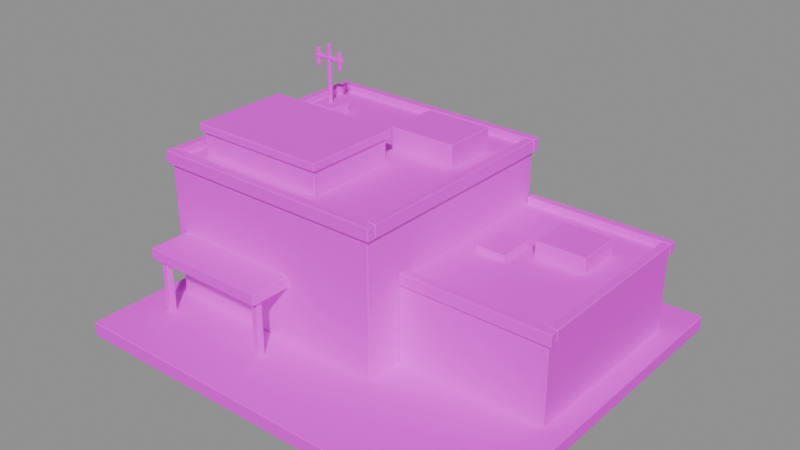 # Source: police-station.blend  (saved by Blender 5.1.30; exported with 4.5.12 LTS)
import bpy
from mathutils import Matrix  # noqa: F401  (used for matrix-valued properties, if any)

bpy.ops.wm.read_factory_settings(use_empty=True)
scene = bpy.context.scene
scene.name = 'Scene'

# ---- collections
col_police_station = bpy.data.collections.new('police-station'); scene.collection.children.link(col_police_station)

# ---- images (referenced by path relative to the original .blend; pixels are not part of the script)
import os
ASSET_DIR = os.environ.get("B2B_ASSET_DIR", "")  # directory of the original .blend (textures are referenced by path, not embedded)
HERE = os.path.dirname(os.path.abspath(__file__))  # packed textures are extracted next to this script under _unpacked/

def load_image(name, relpath, width, height, colorspace="sRGB"):
    """Load a texture the original file referenced (path relative to the .blend, or extracted next to this script)."""
    p = next((c for c in (os.path.join(HERE, relpath), os.path.join(ASSET_DIR, relpath)) if relpath and os.path.exists(c)), "")
    if p:
        img = bpy.data.images.load(p, check_existing=True)
        img.name = name
    else:  # same state as the original file: an image datablock whose file is absent (Cycles renders it pink)
        img = bpy.data.images.new(name, width, height)
        img.source = "FILE"
        img.filepath = "//" + (relpath or name)
    img.colorspace_settings.name = colorspace
    return img
img_city_atlas = load_image('city-atlas', 'city-atlas.jpg', 1024, 1024, 'sRGB')

# ---- materials (node trees are filled in below, after node groups)
mat_city_atlas = bpy.data.materials.new('City atlas')
mat_city_atlas.diffuse_color = (0.32, 0.34, 0.36, 1.0)

# ---- material node trees
mat_city_atlas.use_nodes = True; mat_city_atlas.node_tree.nodes.clear()
_N = mat_city_atlas.node_tree.nodes; _L = mat_city_atlas.node_tree.links
n0 = _N.new('ShaderNodeBsdfPrincipled'); n0.name = 'Principled BSDF'; n0.location = (-200, 100)
n0.inputs[2].default_value = 0.86
n0.inputs[13].default_value = 0.25
n1 = _N.new('ShaderNodeOutputMaterial'); n1.name = 'Material Output'; n1.location = (200, 100)
n2 = _N.new('ShaderNodeTexImage'); n2.name = 'Image Texture'; n2.location = (-320, 280)
n2.label = 'Civic masonry, service metal, glass and precinct markings'
n2.image = img_city_atlas
_L.new(n0.outputs[0], n1.inputs[0])
_L.new(n2.outputs[0], n0.inputs[0])
n1.is_active_output = True

# ---- meshes
me_foundation_and_markings = bpy.data.meshes.new('Foundation and markings')
me_foundation_and_markings.from_pydata([(-2.6, -2.25, -0.095), (2.6, -2.25, -0.095), (2.6, 2.25, -0.095), (-2.6, 2.25, -0.095), (-2.6, -2.25, 0.08), (2.6, -2.25, 0.08), (2.6, 2.25, 0.08), (-2.6, 2.25, 0.08)], [], [(3, 2, 1, 0), (4, 5, 6, 7), (0, 1, 5, 4), (1, 2, 6, 5), (2, 3, 7, 6), (3, 0, 4, 7)])
_uv = me_foundation_and_markings.uv_layers.new(name='Civic atlas')
_uv.uv.foreach_set('vector', [0.153, 0.3406, 0.2162, 0.3406, 0.2162, 0.3567, 0.153, 0.3567, 0.003052, 0.6448, 0.205, 0.6448, 0.205, 0.9939, 0.003052, 0.9939, 0.153, 0.3406, 0.2162, 0.3406, 0.2162, 0.3567, 0.153, 0.3567, 0.153, 0.3406, 0.2162, 0.3406, 0.2162, 0.3567, 0.153, 0.3567, 0.153, 0.3406, 0.2162, 0.3406, 0.2162, 0.3567, 0.153, 0.3567, 0.153, 0.3406, 0.2162, 0.3406, 0.2162, 0.3567, 0.153, 0.3567])
me_foundation_and_markings.materials.append(mat_city_atlas)
me_foundation_and_markings.update()
me_precinct_and_roof = bpy.data.meshes.new('Precinct and roof')
me_precinct_and_roof.from_pydata([(-2.34, -1.13, 0.075), (0.53, -1.13, 0.075), (0.53, 1.73, 0.075), (-2.34, 1.73, 0.075), (-2.34, -1.13, 1.8), (0.53, -1.13, 1.8), (0.53, 1.73, 1.8), (-2.34, 1.73, 1.8), (-2.39, -1.18, 1.73), (0.58, -1.18, 1.73), (0.58, -1.07, 1.73), (-2.39, -1.07, 1.73), (-2.39, -1.18, 1.89), (0.58, -1.18, 1.89), (0.58, -1.07, 1.89), (-2.39, -1.07, 1.89), (-2.39, 1.67, 1.73), (0.58, 1.67, 1.73), (0.58, 1.78, 1.73), (-2.39, 1.78, 1.73), (-2.39, 1.67, 1.89), (0.58, 1.67, 1.89), (0.58, 1.78, 1.89), (-2.39, 1.78, 1.89), (-2.39, -1.069, 1.73), (-2.28, -1.069, 1.73), (-2.28, 1.669, 1.73), (-2.39, 1.669, 1.73), (-2.39, -1.069, 1.89), (-2.28, -1.069, 1.89), (-2.28, 1.669, 1.89), (-2.39, 1.669, 1.89), (0.47, -1.069, 1.73), (0.58, -1.069, 1.73), (0.58, 1.669, 1.73), (0.47, 1.669, 1.73), (0.47, -1.069, 1.89), (0.58, -1.069, 1.89), (0.58, 1.669, 1.89), (0.47, 1.669, 1.89)], [], [(3, 2, 1, 0), (4, 5, 6, 7), (0, 1, 5, 4), (1, 2, 6, 5), (2, 3, 7, 6), (3, 0, 4, 7), (11, 10, 9, 8), (12, 13, 14, 15), (8, 9, 13, 12), (9, 10, 14, 13), (10, 11, 15, 14), (11, 8, 12, 15), (19, 18, 17, 16), (20, 21, 22, 23), (16, 17, 21, 20), (17, 18, 22, 21), (18, 19, 23, 22), (19, 16, 20, 23), (27, 26, 25, 24), (28, 29, 30, 31), (24, 25, 29, 28), (25, 26, 30, 29), (26, 27, 31, 30), (27, 24, 28, 31), (35, 34, 33, 32), (36, 37, 38, 39), (32, 33, 37, 36), (33, 34, 38, 37), (34, 35, 39, 38), (35, 32, 36, 39)])
_uv = me_precinct_and_roof.uv_layers.new(name='Civic atlas')
_uv.uv.foreach_set('vector', [0.1031, 0.2961, 0.1469, 0.2961, 0.1469, 0.3567, 0.1031, 0.3567, 0.2111, 0.7722, 0.3219, 0.7722, 0.3219, 0.9939, 0.2111, 0.9939, 0.003052, 0.4983, 0.1151, 0.4983, 0.1151, 0.6326, 0.003052, 0.6326, 0.2394, 0.4983, 0.3502, 0.4983, 0.3502, 0.6326, 0.2394, 0.6326, 0.1212, 0.4983, 0.2333, 0.4983, 0.2333, 0.6326, 0.1212, 0.6326, 0.2394, 0.4983, 0.3502, 0.4983, 0.3502, 0.6326, 0.2394, 0.6326, 0.2223, 0.3425, 0.2811, 0.3425, 0.2811, 0.3567, 0.2223, 0.3567, 0.2223, 0.3425, 0.2811, 0.3425, 0.2811, 0.3567, 0.2223, 0.3567, 0.2223, 0.3425, 0.2811, 0.3425, 0.2811, 0.3567, 0.2223, 0.3567, 0.2223, 0.3425, 0.2811, 0.3425, 0.2811, 0.3567, 0.2223, 0.3567, 0.2223, 0.3425, 0.2811, 0.3425, 0.2811, 0.3567, 0.2223, 0.3567, 0.2223, 0.3425, 0.2811, 0.3425, 0.2811, 0.3567, 0.2223, 0.3567, 0.2223, 0.3425, 0.2811, 0.3425, 0.2811, 0.3567, 0.2223, 0.3567, 0.2223, 0.3425, 0.2811, 0.3425, 0.2811, 0.3567, 0.2223, 0.3567, 0.2223, 0.3425, 0.2811, 0.3425, 0.2811, 0.3567, 0.2223, 0.3567, 0.2223, 0.3425, 0.2811, 0.3425, 0.2811, 0.3567, 0.2223, 0.3567, 0.2223, 0.3425, 0.2811, 0.3425, 0.2811, 0.3567, 0.2223, 0.3567, 0.2223, 0.3425, 0.2811, 0.3425, 0.2811, 0.3567, 0.2223, 0.3567, 0.2223, 0.3425, 0.2811, 0.3425, 0.2811, 0.3567, 0.2223, 0.3567, 0.2223, 0.3425, 0.2811, 0.3425, 0.2811, 0.3567, 0.2223, 0.3567, 0.2223, 0.3425, 0.2811, 0.3425, 0.2811, 0.3567, 0.2223, 0.3567, 0.2223, 0.3425, 0.2811, 0.3425, 0.2811, 0.3567, 0.2223, 0.3567, 0.2223, 0.3425, 0.2811, 0.3425, 0.2811, 0.3567, 0.2223, 0.3567, 0.2223, 0.3425, 0.2811, 0.3425, 0.2811, 0.3567, 0.2223, 0.3567, 0.2223, 0.3425, 0.2811, 0.3425, 0.2811, 0.3567, 0.2223, 0.3567, 0.2223, 0.3425, 0.2811, 0.3425, 0.2811, 0.3567, 0.2223, 0.3567, 0.2223, 0.3425, 0.2811, 0.3425, 0.2811, 0.3567, 0.2223, 0.3567, 0.2223, 0.3425, 0.2811, 0.3425, 0.2811, 0.3567, 0.2223, 0.3567, 0.2223, 0.3425, 0.2811, 0.3425, 0.2811, 0.3567, 0.2223, 0.3567, 0.2223, 0.3425, 0.2811, 0.3425, 0.2811, 0.3567, 0.2223, 0.3567])
me_precinct_and_roof.materials.append(mat_city_atlas)
me_precinct_and_roof.update()
me_patrol_bays = bpy.data.meshes.new('Patrol bays')
me_patrol_bays.from_pydata([(0.531, -0.65, 0.075), (2.35, -0.65, 0.075), (2.35, 1.7, 0.075), (0.531, 1.7, 0.075), (0.531, -0.65, 1.1), (2.35, -0.65, 1.1), (2.35, 1.7, 1.1), (0.531, 1.7, 1.1), (0.56, -0.69, 1.04), (2.39, -0.69, 1.04), (2.39, -0.58, 1.04), (0.56, -0.58, 1.04), (0.56, -0.69, 1.19), (2.39, -0.69, 1.19), (2.39, -0.58, 1.19), (0.56, -0.58, 1.19), (0.56, 1.63, 1.04), (2.39, 1.63, 1.04), (2.39, 1.74, 1.04), (0.56, 1.74, 1.04), (0.56, 1.63, 1.19), (2.39, 1.63, 1.19), (2.39, 1.74, 1.19), (0.56, 1.74, 1.19), (2.29, -0.579, 1.04), (2.39, -0.579, 1.04), (2.39, 1.629, 1.04), (2.29, 1.629, 1.04), (2.29, -0.579, 1.19), (2.39, -0.579, 1.19), (2.39, 1.629, 1.19), (2.29, 1.629, 1.19)], [], [(3, 2, 1, 0), (4, 5, 6, 7), (0, 1, 5, 4), (1, 2, 6, 5), (2, 3, 7, 6), (3, 0, 4, 7), (11, 10, 9, 8), (12, 13, 14, 15), (8, 9, 13, 12), (9, 10, 14, 13), (10, 11, 15, 14), (11, 8, 12, 15), (19, 18, 17, 16), (20, 21, 22, 23), (16, 17, 21, 20), (17, 18, 22, 21), (18, 19, 23, 22), (19, 16, 20, 23), (27, 26, 25, 24), (28, 29, 30, 31), (24, 25, 29, 28), (25, 26, 30, 29), (26, 27, 31, 30), (27, 24, 28, 31)])
_uv = me_patrol_bays.uv_layers.new(name='Civic atlas')
_uv.uv.foreach_set('vector', [0.1031, 0.2961, 0.1469, 0.2961, 0.1469, 0.3567, 0.1031, 0.3567, 0.328, 0.8108, 0.4008, 0.8108, 0.4008, 0.9939, 0.328, 0.9939, 0.3563, 0.552, 0.4271, 0.552, 0.4271, 0.6326, 0.3563, 0.6326, 0.003052, 0.4055, 0.0946, 0.4055, 0.0946, 0.4861, 0.003052, 0.4861, 0.1007, 0.4055, 0.1715, 0.4055, 0.1715, 0.4861, 0.1007, 0.4861, 0.1031, 0.2961, 0.1469, 0.2961, 0.1469, 0.3567, 0.1031, 0.3567, 0.2223, 0.3425, 0.2811, 0.3425, 0.2811, 0.3567, 0.2223, 0.3567, 0.2223, 0.3425, 0.2811, 0.3425, 0.2811, 0.3567, 0.2223, 0.3567, 0.2223, 0.3425, 0.2811, 0.3425, 0.2811, 0.3567, 0.2223, 0.3567, 0.2223, 0.3425, 0.2811, 0.3425, 0.2811, 0.3567, 0.2223, 0.3567, 0.2223, 0.3425, 0.2811, 0.3425, 0.2811, 0.3567, 0.2223, 0.3567, 0.2223, 0.3425, 0.2811, 0.3425, 0.2811, 0.3567, 0.2223, 0.3567, 0.2223, 0.3425, 0.2811, 0.3425, 0.2811, 0.3567, 0.2223, 0.3567, 0.2223, 0.3425, 0.2811, 0.3425, 0.2811, 0.3567, 0.2223, 0.3567, 0.2223, 0.3425, 0.2811, 0.3425, 0.2811, 0.3567, 0.2223, 0.3567, 0.2223, 0.3425, 0.2811, 0.3425, 0.2811, 0.3567, 0.2223, 0.3567, 0.2223, 0.3425, 0.2811, 0.3425, 0.2811, 0.3567, 0.2223, 0.3567, 0.2223, 0.3425, 0.2811, 0.3425, 0.2811, 0.3567, 0.2223, 0.3567, 0.2223, 0.3425, 0.2811, 0.3425, 0.2811, 0.3567, 0.2223, 0.3567, 0.2223, 0.3425, 0.2811, 0.3425, 0.2811, 0.3567, 0.2223, 0.3567, 0.2223, 0.3425, 0.2811, 0.3425, 0.2811, 0.3567, 0.2223, 0.3567, 0.2223, 0.3425, 0.2811, 0.3425, 0.2811, 0.3567, 0.2223, 0.3567, 0.2223, 0.3425, 0.2811, 0.3425, 0.2811, 0.3567, 0.2223, 0.3567, 0.2223, 0.3425, 0.2811, 0.3425, 0.2811, 0.3567, 0.2223, 0.3567])
me_patrol_bays.materials.append(mat_city_atlas)
me_patrol_bays.update()
me_lobby_canopy = bpy.data.meshes.new('Lobby canopy')
me_lobby_canopy.from_pydata([(-2.22, -1.64, 0.77), (-0.61, -1.64, 0.77), (-0.61, -1.11, 0.77), (-2.22, -1.11, 0.77), (-2.22, -1.64, 0.91), (-0.61, -1.64, 0.91), (-0.61, -1.11, 0.91), (-2.22, -1.11, 0.91), (-2.17, -1.56, 0.08), (-2.09, -1.56, 0.08), (-2.09, -1.48, 0.08), (-2.17, -1.48, 0.08), (-2.17, -1.56, 0.79), (-2.09, -1.56, 0.79), (-2.09, -1.48, 0.79), (-2.17, -1.48, 0.79), (-0.73, -1.56, 0.08), (-0.65, -1.56, 0.08), (-0.65, -1.48, 0.08), (-0.73, -1.48, 0.08), (-0.73, -1.56, 0.79), (-0.65, -1.56, 0.79), (-0.65, -1.48, 0.79), (-0.73, -1.48, 0.79)], [], [(3, 2, 1, 0), (4, 5, 6, 7), (0, 1, 5, 4), (1, 2, 6, 5), (2, 3, 7, 6), (3, 0, 4, 7), (11, 10, 9, 8), (12, 13, 14, 15), (8, 9, 13, 12), (9, 10, 14, 13), (10, 11, 15, 14), (11, 8, 12, 15), (19, 18, 17, 16), (20, 21, 22, 23), (16, 17, 21, 20), (17, 18, 22, 21), (18, 19, 23, 22), (19, 16, 20, 23)])
_uv = me_lobby_canopy.uv_layers.new(name='Civic atlas')
_uv.uv.foreach_set('vector', [0.3163, 0.3269, 0.3405, 0.3269, 0.3405, 0.3567, 0.3163, 0.3567, 0.4042, 0.4451, 0.4669, 0.4451, 0.4669, 0.4861, 0.4042, 0.4861, 0.3353, 0.4705, 0.3981, 0.4705, 0.3981, 0.4861, 0.3353, 0.4861, 0.3163, 0.3269, 0.3405, 0.3269, 0.3405, 0.3567, 0.3163, 0.3567, 0.3163, 0.3269, 0.3405, 0.3269, 0.3405, 0.3567, 0.3163, 0.3567, 0.3163, 0.3269, 0.3405, 0.3269, 0.3405, 0.3567, 0.3163, 0.3567, 0.2872, 0.3108, 0.3102, 0.3108, 0.3102, 0.3567, 0.2872, 0.3567, 0.2872, 0.3108, 0.3102, 0.3108, 0.3102, 0.3567, 0.2872, 0.3567, 0.2872, 0.3108, 0.3102, 0.3108, 0.3102, 0.3567, 0.2872, 0.3567, 0.2872, 0.3108, 0.3102, 0.3108, 0.3102, 0.3567, 0.2872, 0.3567, 0.2872, 0.3108, 0.3102, 0.3108, 0.3102, 0.3567, 0.2872, 0.3567, 0.2872, 0.3108, 0.3102, 0.3108, 0.3102, 0.3567, 0.2872, 0.3567, 0.2872, 0.3108, 0.3102, 0.3108, 0.3102, 0.3567, 0.2872, 0.3567, 0.2872, 0.3108, 0.3102, 0.3108, 0.3102, 0.3567, 0.2872, 0.3567, 0.2872, 0.3108, 0.3102, 0.3108, 0.3102, 0.3567, 0.2872, 0.3567, 0.2872, 0.3108, 0.3102, 0.3108, 0.3102, 0.3567, 0.2872, 0.3567, 0.2872, 0.3108, 0.3102, 0.3108, 0.3102, 0.3567, 0.2872, 0.3567, 0.2872, 0.3108, 0.3102, 0.3108, 0.3102, 0.3567, 0.2872, 0.3567])
me_lobby_canopy.materials.append(mat_city_atlas)
me_lobby_canopy.update()
me_dispatch_and_antenna = bpy.data.meshes.new('Dispatch and antenna')
me_dispatch_and_antenna.from_pydata([(-2.09, -0.85, 1.798), (-0.44, -0.85, 1.798), (-0.44, 0.29, 1.798), (-2.09, 0.29, 1.798), (-2.09, -0.85, 2.1), (-0.44, -0.85, 2.1), (-0.44, 0.29, 2.1), (-2.09, 0.29, 2.1), (-2.13, -0.89, 2.09), (-0.4, -0.89, 2.09), (-0.4, 0.33, 2.09), (-2.13, 0.33, 2.09), (-2.13, -0.89, 2.19), (-0.4, -0.89, 2.19), (-0.4, 0.33, 2.19), (-2.13, 0.33, 2.19), (-2.11, 0.88, 1.8), (-1.8, 0.88, 1.8), (-1.8, 1.19, 1.8), (-2.11, 1.19, 1.8), (-2.11, 0.88, 1.91), (-1.8, 0.88, 1.91), (-1.8, 1.19, 1.91), (-2.11, 1.19, 1.91), (-1.985, 1.014, 1.91), (-1.938, 1.014, 1.91), (-1.938, 1.06, 1.91), (-1.985, 1.06, 1.91), (-1.985, 1.014, 2.65), (-1.938, 1.014, 2.65), (-1.938, 1.06, 2.65), (-1.985, 1.06, 2.65), (-2.18, 1.012, 2.45), (-1.74, 1.012, 2.45), (-1.74, 1.062, 2.45), (-2.18, 1.062, 2.45), (-2.18, 1.012, 2.5), (-1.74, 1.012, 2.5), (-1.74, 1.062, 2.5), (-2.18, 1.062, 2.5), (-2.16, 1.014, 2.35), (-2.11, 1.014, 2.35), (-2.11, 1.06, 2.35), (-2.16, 1.06, 2.35), (-2.16, 1.014, 2.58), (-2.11, 1.014, 2.58), (-2.11, 1.06, 2.58), (-2.16, 1.06, 2.58), (-1.82, 1.014, 2.35), (-1.77, 1.014, 2.35), (-1.77, 1.06, 2.35), (-1.82, 1.06, 2.35), (-1.82, 1.014, 2.58), (-1.77, 1.014, 2.58), (-1.77, 1.06, 2.58), (-1.82, 1.06, 2.58)], [], [(3, 2, 1, 0), (4, 5, 6, 7), (0, 1, 5, 4), (1, 2, 6, 5), (2, 3, 7, 6), (3, 0, 4, 7), (11, 10, 9, 8), (12, 13, 14, 15), (8, 9, 13, 12), (9, 10, 14, 13), (10, 11, 15, 14), (11, 8, 12, 15), (19, 18, 17, 16), (20, 21, 22, 23), (16, 17, 21, 20), (17, 18, 22, 21), (18, 19, 23, 22), (19, 16, 20, 23), (27, 26, 25, 24), (28, 29, 30, 31), (24, 25, 29, 28), (25, 26, 30, 29), (26, 27, 31, 30), (27, 24, 28, 31), (35, 34, 33, 32), (36, 37, 38, 39), (32, 33, 37, 36), (33, 34, 38, 37), (34, 35, 39, 38), (35, 32, 36, 39), (43, 42, 41, 40), (44, 45, 46, 47), (40, 41, 45, 44), (41, 42, 46, 45), (42, 43, 47, 46), (43, 40, 44, 47), (51, 50, 49, 48), (52, 53, 54, 55), (48, 49, 53, 52), (49, 50, 54, 53), (50, 51, 55, 54), (51, 48, 52, 55)])
_uv = me_dispatch_and_antenna.uv_layers.new(name='Civic atlas')
_uv.uv.foreach_set('vector', [0.267, 0.4602, 0.3292, 0.4602, 0.3292, 0.4861, 0.267, 0.4861, 0.267, 0.4602, 0.3292, 0.4602, 0.3292, 0.4861, 0.267, 0.4861, 0.267, 0.4602, 0.3292, 0.4602, 0.3292, 0.4861, 0.267, 0.4861, 0.267, 0.4602, 0.3292, 0.4602, 0.3292, 0.4861, 0.267, 0.4861, 0.267, 0.4602, 0.3292, 0.4602, 0.3292, 0.4861, 0.267, 0.4861, 0.267, 0.4602, 0.3292, 0.4602, 0.3292, 0.4861, 0.267, 0.4861, 0.3163, 0.3269, 0.3405, 0.3269, 0.3405, 0.3567, 0.3163, 0.3567, 0.1776, 0.3689, 0.2609, 0.3689, 0.2609, 0.4861, 0.1776, 0.4861, 0.3163, 0.3269, 0.3405, 0.3269, 0.3405, 0.3567, 0.3163, 0.3567, 0.3163, 0.3269, 0.3405, 0.3269, 0.3405, 0.3567, 0.3163, 0.3567, 0.3163, 0.3269, 0.3405, 0.3269, 0.3405, 0.3567, 0.3163, 0.3567, 0.3163, 0.3269, 0.3405, 0.3269, 0.3405, 0.3567, 0.3163, 0.3567, 0.2872, 0.3108, 0.3102, 0.3108, 0.3102, 0.3567, 0.2872, 0.3567, 0.2872, 0.3108, 0.3102, 0.3108, 0.3102, 0.3567, 0.2872, 0.3567, 0.2872, 0.3108, 0.3102, 0.3108, 0.3102, 0.3567, 0.2872, 0.3567, 0.2872, 0.3108, 0.3102, 0.3108, 0.3102, 0.3567, 0.2872, 0.3567, 0.2872, 0.3108, 0.3102, 0.3108, 0.3102, 0.3567, 0.2872, 0.3567, 0.2872, 0.3108, 0.3102, 0.3108, 0.3102, 0.3567, 0.2872, 0.3567, 0.3466, 0.3254, 0.3676, 0.3254, 0.3676, 0.3567, 0.3466, 0.3567, 0.3466, 0.3254, 0.3676, 0.3254, 0.3676, 0.3567, 0.3466, 0.3567, 0.3466, 0.3254, 0.3676, 0.3254, 0.3676, 0.3567, 0.3466, 0.3567, 0.3466, 0.3254, 0.3676, 0.3254, 0.3676, 0.3567, 0.3466, 0.3567, 0.3466, 0.3254, 0.3676, 0.3254, 0.3676, 0.3567, 0.3466, 0.3567, 0.3466, 0.3254, 0.3676, 0.3254, 0.3676, 0.3567, 0.3466, 0.3567, 0.3466, 0.3254, 0.3676, 0.3254, 0.3676, 0.3567, 0.3466, 0.3567, 0.3466, 0.3254, 0.3676, 0.3254, 0.3676, 0.3567, 0.3466, 0.3567, 0.3466, 0.3254, 0.3676, 0.3254, 0.3676, 0.3567, 0.3466, 0.3567, 0.3466, 0.3254, 0.3676, 0.3254, 0.3676, 0.3567, 0.3466, 0.3567, 0.3466, 0.3254, 0.3676, 0.3254, 0.3676, 0.3567, 0.3466, 0.3567, 0.3466, 0.3254, 0.3676, 0.3254, 0.3676, 0.3567, 0.3466, 0.3567, 0.3466, 0.3254, 0.3676, 0.3254, 0.3676, 0.3567, 0.3466, 0.3567, 0.3466, 0.3254, 0.3676, 0.3254, 0.3676, 0.3567, 0.3466, 0.3567, 0.3466, 0.3254, 0.3676, 0.3254, 0.3676, 0.3567, 0.3466, 0.3567, 0.3466, 0.3254, 0.3676, 0.3254, 0.3676, 0.3567, 0.3466, 0.3567, 0.3466, 0.3254, 0.3676, 0.3254, 0.3676, 0.3567, 0.3466, 0.3567, 0.3466, 0.3254, 0.3676, 0.3254, 0.3676, 0.3567, 0.3466, 0.3567, 0.3466, 0.3254, 0.3676, 0.3254, 0.3676, 0.3567, 0.3466, 0.3567, 0.3466, 0.3254, 0.3676, 0.3254, 0.3676, 0.3567, 0.3466, 0.3567, 0.3466, 0.3254, 0.3676, 0.3254, 0.3676, 0.3567, 0.3466, 0.3567, 0.3466, 0.3254, 0.3676, 0.3254, 0.3676, 0.3567, 0.3466, 0.3567, 0.3466, 0.3254, 0.3676, 0.3254, 0.3676, 0.3567, 0.3466, 0.3567, 0.3466, 0.3254, 0.3676, 0.3254, 0.3676, 0.3567, 0.3466, 0.3567])
me_dispatch_and_antenna.materials.append(mat_city_atlas)
me_dispatch_and_antenna.update()
me_rooftop_equipment = bpy.data.meshes.new('Rooftop equipment')
me_rooftop_equipment.from_pydata([(-0.61, 0.59, 1.798), (0.23, 0.59, 1.798), (0.23, 1.27, 1.798), (-0.61, 1.27, 1.798), (-0.61, 0.59, 2.08), (0.23, 0.59, 2.08), (0.23, 1.27, 2.08), (-0.61, 1.27, 2.08), (1.34, 0.6, 1.098), (1.96, 0.6, 1.098), (1.96, 1.17, 1.098), (1.34, 1.17, 1.098), (1.34, 0.6, 1.3), (1.96, 0.6, 1.3), (1.96, 1.17, 1.3), (1.34, 1.17, 1.3), (0.79, 0.3, 1.098), (1.17, 0.3, 1.098), (1.17, 0.77, 1.098), (0.79, 0.77, 1.098), (0.79, 0.3, 1.18), (1.17, 0.3, 1.18), (1.17, 0.77, 1.18), (0.79, 0.77, 1.18)], [], [(3, 2, 1, 0), (4, 5, 6, 7), (0, 1, 5, 4), (1, 2, 6, 5), (2, 3, 7, 6), (3, 0, 4, 7), (11, 10, 9, 8), (12, 13, 14, 15), (8, 9, 13, 12), (9, 10, 14, 13), (10, 11, 15, 14), (11, 8, 12, 15), (19, 18, 17, 16), (20, 21, 22, 23), (16, 17, 21, 20), (17, 18, 22, 21), (18, 19, 23, 22), (19, 16, 20, 23)])
_uv = me_rooftop_equipment.uv_layers.new(name='Civic atlas')
_uv.uv.foreach_set('vector', [0.003052, 0.3352, 0.03552, 0.3352, 0.03552, 0.3567, 0.003052, 0.3567, 0.04163, 0.304, 0.0741, 0.304, 0.0741, 0.3567, 0.04163, 0.3567, 0.003052, 0.3352, 0.03552, 0.3352, 0.03552, 0.3567, 0.003052, 0.3567, 0.003052, 0.3352, 0.03552, 0.3352, 0.03552, 0.3567, 0.003052, 0.3567, 0.003052, 0.3352, 0.03552, 0.3352, 0.03552, 0.3567, 0.003052, 0.3567, 0.003052, 0.3352, 0.03552, 0.3352, 0.03552, 0.3567, 0.003052, 0.3567, 0.003052, 0.3352, 0.03552, 0.3352, 0.03552, 0.3567, 0.003052, 0.3567, 0.04163, 0.304, 0.0741, 0.304, 0.0741, 0.3567, 0.04163, 0.3567, 0.003052, 0.3352, 0.03552, 0.3352, 0.03552, 0.3567, 0.003052, 0.3567, 0.003052, 0.3352, 0.03552, 0.3352, 0.03552, 0.3567, 0.003052, 0.3567, 0.003052, 0.3352, 0.03552, 0.3352, 0.03552, 0.3567, 0.003052, 0.3567, 0.003052, 0.3352, 0.03552, 0.3352, 0.03552, 0.3567, 0.003052, 0.3567, 0.3466, 0.3254, 0.3676, 0.3254, 0.3676, 0.3567, 0.3466, 0.3567, 0.0802, 0.3167, 0.09705, 0.3167, 0.09705, 0.3567, 0.0802, 0.3567, 0.3466, 0.3254, 0.3676, 0.3254, 0.3676, 0.3567, 0.3466, 0.3567, 0.3466, 0.3254, 0.3676, 0.3254, 0.3676, 0.3567, 0.3466, 0.3567, 0.3466, 0.3254, 0.3676, 0.3254, 0.3676, 0.3567, 0.3466, 0.3567, 0.3466, 0.3254, 0.3676, 0.3254, 0.3676, 0.3567, 0.3466, 0.3567])
me_rooftop_equipment.materials.append(mat_city_atlas)
me_rooftop_equipment.update()

# ---- objects
ob_foundation_and_markings = bpy.data.objects.new('Foundation and markings', me_foundation_and_markings)
ob_precinct_and_roof = bpy.data.objects.new('Precinct and roof', me_precinct_and_roof)
ob_patrol_bays = bpy.data.objects.new('Patrol bays', me_patrol_bays)
ob_lobby_canopy = bpy.data.objects.new('Lobby canopy', me_lobby_canopy)
ob_dispatch_and_antenna = bpy.data.objects.new('Dispatch and antenna', me_dispatch_and_antenna)
ob_rooftop_equipment = bpy.data.objects.new('Rooftop equipment', me_rooftop_equipment)

# ---- transforms, parenting, visibility, modifiers, constraints
ob_foundation_and_markings.location = (0.0, 0.0, 0.0)
_vg = ob_foundation_and_markings.vertex_groups.new(name='Slab and apron')
_m = ob_foundation_and_markings.modifiers.new('Small construction edge bevels', 'BEVEL')
_m.width = 0.01
_m.width_pct = 0.01
_m.harden_normals = True
_m = ob_foundation_and_markings.modifiers.new('Face-weighted corner normals', 'WEIGHTED_NORMAL')
_m.keep_sharp = True
ob_precinct_and_roof.location = (0.0, 0.0, 0.0)
_vg = ob_precinct_and_roof.vertex_groups.new(name='Two-storey precinct')
_vg = ob_precinct_and_roof.vertex_groups.new(name='Main roof parapet 1')
_vg = ob_precinct_and_roof.vertex_groups.new(name='Main roof parapet 2')
_vg = ob_precinct_and_roof.vertex_groups.new(name='Main roof parapet 3')
_vg = ob_precinct_and_roof.vertex_groups.new(name='Main roof parapet 4')
_m = ob_precinct_and_roof.modifiers.new('Small construction edge bevels', 'BEVEL')
_m.width = 0.01
_m.width_pct = 0.01
_m.harden_normals = True
_m = ob_precinct_and_roof.modifiers.new('Face-weighted corner normals', 'WEIGHTED_NORMAL')
_m.keep_sharp = True
ob_patrol_bays.location = (0.0, 0.0, 0.0)
_vg = ob_patrol_bays.vertex_groups.new(name='Two-bay vehicle garage')
_vg = ob_patrol_bays.vertex_groups.new(name='Garage parapet 1')
_vg = ob_patrol_bays.vertex_groups.new(name='Garage parapet 2')
_vg = ob_patrol_bays.vertex_groups.new(name='Garage parapet 3')
_m = ob_patrol_bays.modifiers.new('Small construction edge bevels', 'BEVEL')
_m.width = 0.01
_m.width_pct = 0.01
_m.harden_normals = True
_m = ob_patrol_bays.modifiers.new('Face-weighted corner normals', 'WEIGHTED_NORMAL')
_m.keep_sharp = True
ob_lobby_canopy.location = (0.0, 0.0, 0.0)
_vg = ob_lobby_canopy.vertex_groups.new(name='Public entry canopy')
_vg = ob_lobby_canopy.vertex_groups.new(name='Canopy pier 1')
_vg = ob_lobby_canopy.vertex_groups.new(name='Canopy pier 2')
_m = ob_lobby_canopy.modifiers.new('Small construction edge bevels', 'BEVEL')
_m.width = 0.008
_m.width_pct = 0.008
_m.harden_normals = True
_m = ob_lobby_canopy.modifiers.new('Face-weighted corner normals', 'WEIGHTED_NORMAL')
_m.keep_sharp = True
ob_dispatch_and_antenna.location = (0.0, 0.0, 0.0)
_vg = ob_dispatch_and_antenna.vertex_groups.new(name='Dispatch room')
_vg = ob_dispatch_and_antenna.vertex_groups.new(name='Dispatch roof badge')
_vg = ob_dispatch_and_antenna.vertex_groups.new(name='Radio roof mount')
_vg = ob_dispatch_and_antenna.vertex_groups.new(name='Radio mast')
_vg = ob_dispatch_and_antenna.vertex_groups.new(name='Radio crossarm')
_vg = ob_dispatch_and_antenna.vertex_groups.new(name='Radio dipole 1')
_vg = ob_dispatch_and_antenna.vertex_groups.new(name='Radio dipole 2')
_m = ob_dispatch_and_antenna.modifiers.new('Small construction edge bevels', 'BEVEL')
_m.width = 0.01
_m.width_pct = 0.01
_m.harden_normals = True
_m = ob_dispatch_and_antenna.modifiers.new('Face-weighted corner normals', 'WEIGHTED_NORMAL')
_m.keep_sharp = True
ob_rooftop_equipment.location = (0.0, 0.0, 0.0)
_vg = ob_rooftop_equipment.vertex_groups.new(name='Precinct air handler')
_vg = ob_rooftop_equipment.vertex_groups.new(name='Garage air handler')
_vg = ob_rooftop_equipment.vertex_groups.new(name='Garage intake curb')
_m = ob_rooftop_equipment.modifiers.new('Small construction edge bevels', 'BEVEL')
_m.width = 0.01
_m.width_pct = 0.01
_m.harden_normals = True
_m = ob_rooftop_equipment.modifiers.new('Face-weighted corner normals', 'WEIGHTED_NORMAL')
_m.keep_sharp = True

# ---- collection membership
col_police_station.objects.link(ob_foundation_and_markings)
col_police_station.objects.link(ob_precinct_and_roof)
col_police_station.objects.link(ob_patrol_bays)
col_police_station.objects.link(ob_lobby_canopy)
col_police_station.objects.link(ob_dispatch_and_antenna)
col_police_station.objects.link(ob_rooftop_equipment)

# ---- scene / render settings (as saved in the file)
scene.frame_start = 1; scene.frame_end = 250; scene.frame_set(1)
scene.render.engine = 'BLENDER_EEVEE_NEXT'
scene.render.bake_bias = 0.0
scene.render.bake_samples = 0
scene.cycles.sampling_pattern = 'TABULATED_SOBOL'
scene.eevee.use_volume_custom_range = False
bpy.context.view_layer.update()

# ---- added for rendering (the .blend has no active camera and no usable light): camera, sun + grey world if the file has none
cam_auto = bpy.data.cameras.new('AutoCamera')
cam_auto.lens = 50.0
cam_auto.sensor_width = 36.0
cam_auto.clip_end = 1000.0
ob_auto_camera = bpy.data.objects.new('AutoCamera', cam_auto)
scene.collection.objects.link(ob_auto_camera)
ob_auto_camera.location = (6.85073, -8.22087, 6.75808)
ob_auto_camera.rotation_euler = (1.09748, -7.21219e-08, 0.694738)
scene.camera = ob_auto_camera
light_auto_sun = bpy.data.lights.new('AutoSun', 'SUN')
light_auto_sun.energy = 3.0
light_auto_sun.angle = 0.0523599
ob_auto_sun = bpy.data.objects.new('AutoSun', light_auto_sun)
scene.collection.objects.link(ob_auto_sun)
ob_auto_sun.rotation_euler = (0.872665, 0.174533, 0.523599)
if scene.world is None:
    world_auto = bpy.data.worlds.new('AutoWorld')
    world_auto.color = (0.3, 0.3, 0.3)
    scene.world = world_auto
bpy.context.view_layer.update()
